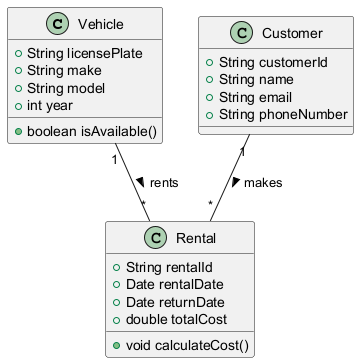

The diagram above was rendered by PlantUML. Its source (embedded in the PNG):
@startuml
class Vehicle {
    +String licensePlate
    +String make
    +String model
    +int year
    +boolean isAvailable()
}

class Customer {
    +String customerId
    +String name
    +String email
    +String phoneNumber
}

class Rental {
    +String rentalId
    +Date rentalDate
    +Date returnDate
    +double totalCost
    +void calculateCost()
}

Vehicle "1" -- "*" Rental : rents >
Customer "1" -- "*" Rental : makes >
@enduml